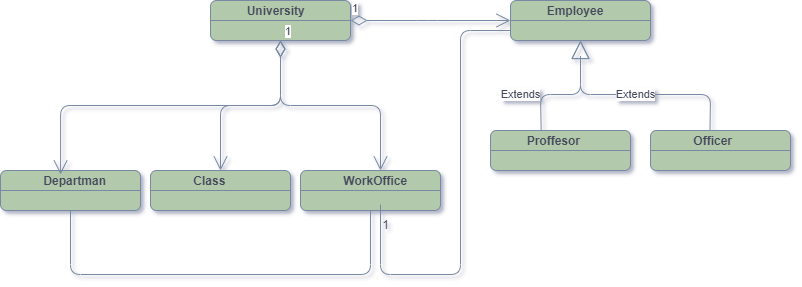

The diagram above was exported from draw.io. Its source (the exported page's mxGraphModel, read from the mxfile embedded in the PNG):
<mxGraphModel dx="624" dy="427" grid="1" gridSize="10" guides="1" tooltips="1" connect="1" arrows="1" fold="1" page="1" pageScale="1" pageWidth="827" pageHeight="1169" background="none" math="0" shadow="1">
  <root>
    <mxCell id="WIyWlLk6GJQsqaUBKTNV-0" />
    <mxCell id="WIyWlLk6GJQsqaUBKTNV-1" parent="WIyWlLk6GJQsqaUBKTNV-0" />
    <mxCell id="pOlVVDNlaV00HO5Qm0NG-1" value="&lt;p style=&quot;margin:0px;margin-top:4px;text-align:center;&quot;&gt;&lt;/p&gt;&lt;div style=&quot;height:2px;&quot;&gt;&lt;b&gt;&amp;nbsp; &amp;nbsp; &amp;nbsp; &amp;nbsp; &amp;nbsp; &amp;nbsp;University&lt;/b&gt;&lt;/div&gt;" style="verticalAlign=top;align=left;overflow=fill;fontSize=12;fontFamily=Helvetica;html=1;rounded=1;fillColor=#B2C9AB;strokeColor=#788AA3;fontColor=#46495D;" parent="WIyWlLk6GJQsqaUBKTNV-1" vertex="1">
      <mxGeometry x="230" y="126" width="140" height="40" as="geometry" />
    </mxCell>
    <mxCell id="pOlVVDNlaV00HO5Qm0NG-3" value="" style="line;strokeWidth=1;fillColor=none;align=left;verticalAlign=middle;spacingTop=-1;spacingLeft=3;spacingRight=3;rotatable=0;labelPosition=right;points=[];portConstraint=eastwest;strokeColor=#788AA3;rounded=1;fontColor=#46495D;" parent="WIyWlLk6GJQsqaUBKTNV-1" vertex="1">
      <mxGeometry x="230" y="142" width="140" height="8" as="geometry" />
    </mxCell>
    <mxCell id="pOlVVDNlaV00HO5Qm0NG-4" value="&lt;p style=&quot;margin:0px;margin-top:4px;text-align:center;&quot;&gt;&lt;/p&gt;&lt;div style=&quot;height:2px;&quot;&gt;&lt;b&gt;&amp;nbsp; &amp;nbsp; &amp;nbsp; &amp;nbsp; &amp;nbsp; &amp;nbsp; &amp;nbsp;Class&lt;/b&gt;&lt;/div&gt;" style="verticalAlign=top;align=left;overflow=fill;fontSize=12;fontFamily=Helvetica;html=1;rounded=1;fillColor=#B2C9AB;strokeColor=#788AA3;fontColor=#46495D;" parent="WIyWlLk6GJQsqaUBKTNV-1" vertex="1">
      <mxGeometry x="170" y="296" width="140" height="40" as="geometry" />
    </mxCell>
    <mxCell id="pOlVVDNlaV00HO5Qm0NG-5" value="" style="line;strokeWidth=1;fillColor=none;align=left;verticalAlign=middle;spacingTop=-1;spacingLeft=3;spacingRight=3;rotatable=0;labelPosition=right;points=[];portConstraint=eastwest;strokeColor=#788AA3;rounded=1;fontColor=#46495D;" parent="WIyWlLk6GJQsqaUBKTNV-1" vertex="1">
      <mxGeometry x="170" y="312" width="140" height="8" as="geometry" />
    </mxCell>
    <mxCell id="pOlVVDNlaV00HO5Qm0NG-7" value="&lt;p style=&quot;margin:0px;margin-top:4px;text-align:center;&quot;&gt;&lt;/p&gt;&lt;div style=&quot;height:2px;&quot;&gt;&lt;b&gt;&amp;nbsp; &amp;nbsp; &amp;nbsp; &amp;nbsp; &amp;nbsp; &amp;nbsp; &amp;nbsp;WorkOffice&lt;/b&gt;&lt;/div&gt;" style="verticalAlign=top;align=left;overflow=fill;fontSize=12;fontFamily=Helvetica;html=1;rounded=1;fillColor=#B2C9AB;strokeColor=#788AA3;fontColor=#46495D;" parent="WIyWlLk6GJQsqaUBKTNV-1" vertex="1">
      <mxGeometry x="320" y="296" width="140" height="40" as="geometry" />
    </mxCell>
    <mxCell id="pOlVVDNlaV00HO5Qm0NG-8" value="" style="line;strokeWidth=1;fillColor=none;align=left;verticalAlign=middle;spacingTop=-1;spacingLeft=3;spacingRight=3;rotatable=0;labelPosition=right;points=[];portConstraint=eastwest;strokeColor=#788AA3;rounded=1;fontColor=#46495D;" parent="WIyWlLk6GJQsqaUBKTNV-1" vertex="1">
      <mxGeometry x="320" y="312" width="140" height="8" as="geometry" />
    </mxCell>
    <mxCell id="pOlVVDNlaV00HO5Qm0NG-9" value="&lt;p style=&quot;margin:0px;margin-top:4px;text-align:center;&quot;&gt;&lt;/p&gt;&lt;div style=&quot;height:2px;&quot;&gt;&lt;b&gt;&amp;nbsp; &amp;nbsp; &amp;nbsp; &amp;nbsp; &amp;nbsp; &amp;nbsp; &amp;nbsp;Departman&lt;/b&gt;&lt;/div&gt;" style="verticalAlign=top;align=left;overflow=fill;fontSize=12;fontFamily=Helvetica;html=1;rounded=1;fillColor=#B2C9AB;strokeColor=#788AA3;fontColor=#46495D;" parent="WIyWlLk6GJQsqaUBKTNV-1" vertex="1">
      <mxGeometry x="20" y="296" width="140" height="40" as="geometry" />
    </mxCell>
    <mxCell id="pOlVVDNlaV00HO5Qm0NG-10" value="" style="line;strokeWidth=1;fillColor=none;align=left;verticalAlign=middle;spacingTop=-1;spacingLeft=3;spacingRight=3;rotatable=0;labelPosition=right;points=[];portConstraint=eastwest;strokeColor=#788AA3;rounded=1;fontColor=#46495D;" parent="WIyWlLk6GJQsqaUBKTNV-1" vertex="1">
      <mxGeometry x="20" y="312" width="140" height="8" as="geometry" />
    </mxCell>
    <mxCell id="pOlVVDNlaV00HO5Qm0NG-14" value="1" style="endArrow=open;html=1;endSize=12;startArrow=diamondThin;startSize=14;startFill=0;edgeStyle=orthogonalEdgeStyle;align=left;verticalAlign=bottom;rounded=1;exitX=0.5;exitY=1;exitDx=0;exitDy=0;entryX=0.429;entryY=0.1;entryDx=0;entryDy=0;entryPerimeter=0;strokeColor=#788AA3;fontColor=#46495D;" parent="WIyWlLk6GJQsqaUBKTNV-1" source="pOlVVDNlaV00HO5Qm0NG-1" target="pOlVVDNlaV00HO5Qm0NG-9" edge="1">
      <mxGeometry x="-1" y="3" relative="1" as="geometry">
        <mxPoint x="350" y="270" as="sourcePoint" />
        <mxPoint x="510" y="270" as="targetPoint" />
      </mxGeometry>
    </mxCell>
    <mxCell id="pOlVVDNlaV00HO5Qm0NG-15" value="1" style="endArrow=open;html=1;endSize=12;startArrow=diamondThin;startSize=14;startFill=0;edgeStyle=orthogonalEdgeStyle;align=left;verticalAlign=bottom;rounded=1;exitX=0.5;exitY=1;exitDx=0;exitDy=0;entryX=0.429;entryY=0.1;entryDx=0;entryDy=0;entryPerimeter=0;strokeColor=#788AA3;fontColor=#46495D;" parent="WIyWlLk6GJQsqaUBKTNV-1" source="pOlVVDNlaV00HO5Qm0NG-1" edge="1">
      <mxGeometry x="-1" y="3" relative="1" as="geometry">
        <mxPoint x="619.94" y="162" as="sourcePoint" />
        <mxPoint x="400.00000000000006" y="296" as="targetPoint" />
      </mxGeometry>
    </mxCell>
    <mxCell id="pOlVVDNlaV00HO5Qm0NG-16" value="1" style="endArrow=open;html=1;endSize=12;startArrow=diamondThin;startSize=14;startFill=0;edgeStyle=orthogonalEdgeStyle;align=left;verticalAlign=bottom;rounded=1;entryX=0.5;entryY=0;entryDx=0;entryDy=0;exitX=0.5;exitY=1;exitDx=0;exitDy=0;strokeColor=#788AA3;fontColor=#46495D;" parent="WIyWlLk6GJQsqaUBKTNV-1" source="pOlVVDNlaV00HO5Qm0NG-1" target="pOlVVDNlaV00HO5Qm0NG-4" edge="1">
      <mxGeometry x="-1" y="3" relative="1" as="geometry">
        <mxPoint x="310" y="160" as="sourcePoint" />
        <mxPoint x="100.06000000000006" y="320" as="targetPoint" />
      </mxGeometry>
    </mxCell>
    <mxCell id="pOlVVDNlaV00HO5Qm0NG-18" value="" style="endArrow=none;html=1;rounded=1;strokeColor=#788AA3;fontColor=#46495D;" parent="WIyWlLk6GJQsqaUBKTNV-1" target="pOlVVDNlaV00HO5Qm0NG-7" edge="1">
      <mxGeometry width="50" height="50" relative="1" as="geometry">
        <mxPoint x="90" y="336" as="sourcePoint" />
        <mxPoint x="140" y="286" as="targetPoint" />
        <Array as="points">
          <mxPoint x="90" y="400" />
          <mxPoint x="390" y="400" />
        </Array>
      </mxGeometry>
    </mxCell>
    <mxCell id="pOlVVDNlaV00HO5Qm0NG-20" value="&lt;p style=&quot;margin:0px;margin-top:4px;text-align:center;&quot;&gt;&lt;/p&gt;&lt;div style=&quot;height:2px;&quot;&gt;&lt;b&gt;&amp;nbsp; &amp;nbsp; &amp;nbsp; &amp;nbsp; &amp;nbsp; &amp;nbsp;Employee&lt;/b&gt;&lt;/div&gt;" style="verticalAlign=top;align=left;overflow=fill;fontSize=12;fontFamily=Helvetica;html=1;rounded=1;fillColor=#B2C9AB;strokeColor=#788AA3;fontColor=#46495D;" parent="WIyWlLk6GJQsqaUBKTNV-1" vertex="1">
      <mxGeometry x="530" y="126" width="140" height="40" as="geometry" />
    </mxCell>
    <mxCell id="pOlVVDNlaV00HO5Qm0NG-21" value="" style="line;strokeWidth=1;fillColor=none;align=left;verticalAlign=middle;spacingTop=-1;spacingLeft=3;spacingRight=3;rotatable=0;labelPosition=right;points=[];portConstraint=eastwest;strokeColor=#788AA3;rounded=1;fontColor=#46495D;" parent="WIyWlLk6GJQsqaUBKTNV-1" vertex="1">
      <mxGeometry x="530" y="142" width="140" height="8" as="geometry" />
    </mxCell>
    <mxCell id="pOlVVDNlaV00HO5Qm0NG-22" value="1" style="endArrow=open;html=1;endSize=12;startArrow=diamondThin;startSize=14;startFill=0;edgeStyle=orthogonalEdgeStyle;align=left;verticalAlign=bottom;rounded=1;strokeColor=#788AA3;fontColor=#46495D;" parent="WIyWlLk6GJQsqaUBKTNV-1" source="pOlVVDNlaV00HO5Qm0NG-1" target="pOlVVDNlaV00HO5Qm0NG-21" edge="1">
      <mxGeometry x="-1" y="3" relative="1" as="geometry">
        <mxPoint x="364" y="142" as="sourcePoint" />
        <mxPoint x="464" y="272" as="targetPoint" />
        <Array as="points">
          <mxPoint x="447" y="146" />
          <mxPoint x="447" y="146" />
        </Array>
      </mxGeometry>
    </mxCell>
    <mxCell id="pOlVVDNlaV00HO5Qm0NG-23" value="Extends" style="endArrow=block;endSize=16;endFill=0;html=1;rounded=1;exitX=0.362;exitY=0.004;exitDx=0;exitDy=0;exitPerimeter=0;strokeColor=#788AA3;fontColor=#46495D;" parent="WIyWlLk6GJQsqaUBKTNV-1" source="pOlVVDNlaV00HO5Qm0NG-24" target="pOlVVDNlaV00HO5Qm0NG-20" edge="1">
      <mxGeometry x="-0.4443" y="-20" width="160" relative="1" as="geometry">
        <mxPoint x="560" y="250" as="sourcePoint" />
        <mxPoint x="590" y="270" as="targetPoint" />
        <Array as="points">
          <mxPoint x="560" y="220" />
          <mxPoint x="600" y="220" />
          <mxPoint x="600" y="180" />
        </Array>
        <mxPoint x="-20" y="-20" as="offset" />
      </mxGeometry>
    </mxCell>
    <mxCell id="pOlVVDNlaV00HO5Qm0NG-24" value="&lt;p style=&quot;margin:0px;margin-top:4px;text-align:center;&quot;&gt;&lt;/p&gt;&lt;div style=&quot;height:2px;&quot;&gt;&lt;b&gt;&amp;nbsp; &amp;nbsp; &amp;nbsp; &amp;nbsp; &amp;nbsp; &amp;nbsp;Proffesor&lt;/b&gt;&lt;/div&gt;" style="verticalAlign=top;align=left;overflow=fill;fontSize=12;fontFamily=Helvetica;html=1;rounded=1;fillColor=#B2C9AB;strokeColor=#788AA3;fontColor=#46495D;" parent="WIyWlLk6GJQsqaUBKTNV-1" vertex="1">
      <mxGeometry x="510" y="256" width="140" height="40" as="geometry" />
    </mxCell>
    <mxCell id="pOlVVDNlaV00HO5Qm0NG-25" value="" style="line;strokeWidth=1;fillColor=none;align=left;verticalAlign=middle;spacingTop=-1;spacingLeft=3;spacingRight=3;rotatable=0;labelPosition=right;points=[];portConstraint=eastwest;strokeColor=#788AA3;rounded=1;fontColor=#46495D;" parent="WIyWlLk6GJQsqaUBKTNV-1" vertex="1">
      <mxGeometry x="510" y="272" width="140" height="8" as="geometry" />
    </mxCell>
    <mxCell id="pOlVVDNlaV00HO5Qm0NG-26" value="&lt;p style=&quot;margin:0px;margin-top:4px;text-align:center;&quot;&gt;&lt;/p&gt;&lt;div style=&quot;height:2px;&quot;&gt;&lt;b&gt;&amp;nbsp; &amp;nbsp; &amp;nbsp; &amp;nbsp; &amp;nbsp; &amp;nbsp; &amp;nbsp;Officer&lt;/b&gt;&lt;/div&gt;" style="verticalAlign=top;align=left;overflow=fill;fontSize=12;fontFamily=Helvetica;html=1;rounded=1;fillColor=#B2C9AB;strokeColor=#788AA3;fontColor=#46495D;" parent="WIyWlLk6GJQsqaUBKTNV-1" vertex="1">
      <mxGeometry x="670" y="256" width="140" height="40" as="geometry" />
    </mxCell>
    <mxCell id="pOlVVDNlaV00HO5Qm0NG-27" value="" style="line;strokeWidth=1;fillColor=none;align=left;verticalAlign=middle;spacingTop=-1;spacingLeft=3;spacingRight=3;rotatable=0;labelPosition=right;points=[];portConstraint=eastwest;strokeColor=#788AA3;rounded=1;fontColor=#46495D;" parent="WIyWlLk6GJQsqaUBKTNV-1" vertex="1">
      <mxGeometry x="670" y="272" width="140" height="8" as="geometry" />
    </mxCell>
    <mxCell id="pOlVVDNlaV00HO5Qm0NG-32" value="Extends" style="endArrow=block;endSize=16;endFill=0;html=1;rounded=1;exitX=0.425;exitY=-0.022;exitDx=0;exitDy=0;exitPerimeter=0;strokeColor=#788AA3;fontColor=#46495D;" parent="WIyWlLk6GJQsqaUBKTNV-1" source="pOlVVDNlaV00HO5Qm0NG-26" edge="1">
      <mxGeometry width="160" relative="1" as="geometry">
        <mxPoint x="730" y="246" as="sourcePoint" />
        <mxPoint x="600" y="166" as="targetPoint" />
        <Array as="points">
          <mxPoint x="730" y="220" />
          <mxPoint x="600" y="220" />
        </Array>
      </mxGeometry>
    </mxCell>
    <mxCell id="pOlVVDNlaV00HO5Qm0NG-33" value="" style="endArrow=none;html=1;rounded=1;exitX=0;exitY=0.75;exitDx=0;exitDy=0;strokeColor=#788AA3;fontColor=#46495D;" parent="WIyWlLk6GJQsqaUBKTNV-1" source="pOlVVDNlaV00HO5Qm0NG-20" edge="1">
      <mxGeometry width="50" height="50" relative="1" as="geometry">
        <mxPoint x="100" y="346" as="sourcePoint" />
        <mxPoint x="400" y="330" as="targetPoint" />
        <Array as="points">
          <mxPoint x="480" y="156" />
          <mxPoint x="480" y="400" />
          <mxPoint x="400" y="400" />
        </Array>
      </mxGeometry>
    </mxCell>
    <mxCell id="pOlVVDNlaV00HO5Qm0NG-35" value="1" style="text;html=1;align=center;verticalAlign=middle;resizable=0;points=[];autosize=1;strokeColor=none;fillColor=none;rounded=1;fontColor=#46495D;" parent="WIyWlLk6GJQsqaUBKTNV-1" vertex="1">
      <mxGeometry x="390" y="336" width="30" height="30" as="geometry" />
    </mxCell>
  </root>
</mxGraphModel>